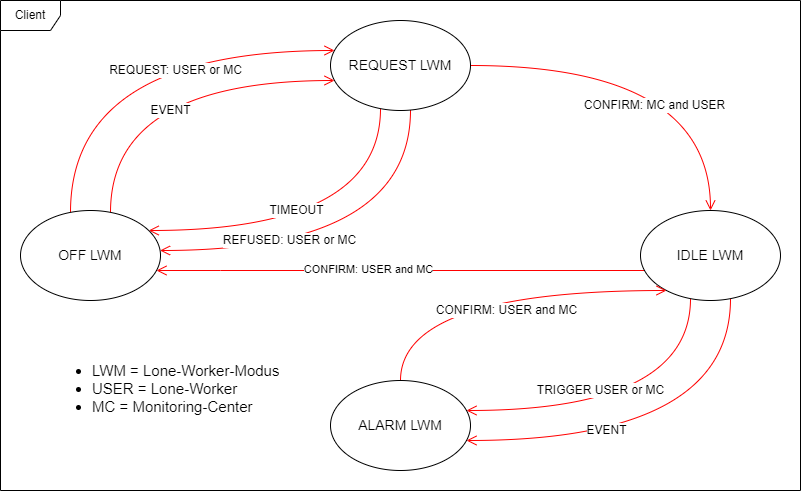

The diagram above was exported from draw.io. Its source (the exported page's mxGraphModel, read from the mxfile embedded in the PNG):
<mxGraphModel dx="1098" dy="828" grid="1" gridSize="10" guides="1" tooltips="1" connect="1" arrows="1" fold="1" page="1" pageScale="1" pageWidth="1100" pageHeight="850" background="none" math="0" shadow="0">
  <root>
    <mxCell id="0" />
    <mxCell id="1" parent="0" />
    <mxCell id="2a3bc250acf0617d-8" value="Client" style="shape=umlFrame;whiteSpace=wrap;rounded=1;shadow=0;comic=0;labelBackgroundColor=none;strokeWidth=1;fontFamily=Helvetica;fontSize=12;align=center;html=1;" parent="1" vertex="1">
      <mxGeometry x="110" y="60" width="800" height="490" as="geometry" />
    </mxCell>
    <mxCell id="5uEvcr0i5Lda5AL0Egb0-31" value="CONFIRM: MC and USER" style="edgeStyle=orthogonalEdgeStyle;shape=connector;curved=1;rounded=1;orthogonalLoop=1;jettySize=auto;html=1;labelBackgroundColor=default;strokeColor=#FF0000;fontFamily=Helvetica;fontSize=12;fontColor=default;startArrow=none;startFill=0;endArrow=open;endFill=0;startSize=8;endSize=8;" parent="1" source="5uEvcr0i5Lda5AL0Egb0-19" target="5uEvcr0i5Lda5AL0Egb0-24" edge="1">
      <mxGeometry x="-0.0464" y="-40" relative="1" as="geometry">
        <Array as="points">
          <mxPoint x="820" y="125" />
        </Array>
        <mxPoint as="offset" />
      </mxGeometry>
    </mxCell>
    <mxCell id="5uEvcr0i5Lda5AL0Egb0-34" value="REFUSED: USER or MC" style="edgeStyle=orthogonalEdgeStyle;shape=connector;curved=1;rounded=1;orthogonalLoop=1;jettySize=auto;html=1;labelBackgroundColor=default;strokeColor=#FF0000;fontFamily=Helvetica;fontSize=12;fontColor=default;startArrow=none;startFill=0;endArrow=open;endFill=0;startSize=8;endSize=8;" parent="1" source="5uEvcr0i5Lda5AL0Egb0-19" target="5uEvcr0i5Lda5AL0Egb0-23" edge="1">
      <mxGeometry x="0.3369" y="-10" relative="1" as="geometry">
        <Array as="points">
          <mxPoint x="520" y="310" />
        </Array>
        <mxPoint as="offset" />
      </mxGeometry>
    </mxCell>
    <mxCell id="5uEvcr0i5Lda5AL0Egb0-35" value="TIMEOUT" style="edgeStyle=orthogonalEdgeStyle;shape=connector;curved=1;rounded=1;orthogonalLoop=1;jettySize=auto;html=1;labelBackgroundColor=default;strokeColor=#FF0000;fontFamily=Helvetica;fontSize=12;fontColor=default;startArrow=none;startFill=0;endArrow=open;endFill=0;startSize=8;endSize=8;" parent="1" source="5uEvcr0i5Lda5AL0Egb0-19" target="5uEvcr0i5Lda5AL0Egb0-23" edge="1">
      <mxGeometry x="0.1665" y="-20" relative="1" as="geometry">
        <Array as="points">
          <mxPoint x="490" y="290" />
        </Array>
        <mxPoint as="offset" />
      </mxGeometry>
    </mxCell>
    <mxCell id="5uEvcr0i5Lda5AL0Egb0-19" value="REQUEST LWM" style="ellipse;whiteSpace=wrap;html=1;glass=0;fontFamily=Helvetica;fontSize=14;fontColor=default;" parent="1" vertex="1">
      <mxGeometry x="440" y="80" width="140" height="90" as="geometry" />
    </mxCell>
    <mxCell id="5uEvcr0i5Lda5AL0Egb0-26" value="EVENT" style="edgeStyle=orthogonalEdgeStyle;shape=connector;curved=1;rounded=1;orthogonalLoop=1;jettySize=auto;html=1;labelBackgroundColor=default;strokeColor=#FF0000;fontFamily=Helvetica;fontSize=12;fontColor=default;startArrow=none;startFill=0;endArrow=open;endFill=0;startSize=8;endSize=8;" parent="1" source="5uEvcr0i5Lda5AL0Egb0-23" target="5uEvcr0i5Lda5AL0Egb0-19" edge="1">
      <mxGeometry x="0.0783" y="-30" relative="1" as="geometry">
        <Array as="points">
          <mxPoint x="220" y="140" />
        </Array>
        <mxPoint as="offset" />
      </mxGeometry>
    </mxCell>
    <mxCell id="5uEvcr0i5Lda5AL0Egb0-29" value="REQUEST: USER or MC" style="edgeStyle=orthogonalEdgeStyle;shape=connector;curved=1;rounded=1;orthogonalLoop=1;jettySize=auto;html=1;labelBackgroundColor=default;strokeColor=#FF0000;fontFamily=Helvetica;fontSize=12;fontColor=default;startArrow=none;startFill=0;endArrow=open;endFill=0;startSize=8;endSize=8;" parent="1" source="5uEvcr0i5Lda5AL0Egb0-23" target="5uEvcr0i5Lda5AL0Egb0-19" edge="1">
      <mxGeometry x="0.2556" y="-20" relative="1" as="geometry">
        <Array as="points">
          <mxPoint x="180" y="110" />
        </Array>
        <mxPoint as="offset" />
      </mxGeometry>
    </mxCell>
    <mxCell id="5uEvcr0i5Lda5AL0Egb0-23" value="OFF LWM" style="ellipse;whiteSpace=wrap;html=1;glass=0;fontFamily=Helvetica;fontSize=14;fontColor=default;" parent="1" vertex="1">
      <mxGeometry x="130" y="270" width="140" height="90" as="geometry" />
    </mxCell>
    <mxCell id="5uEvcr0i5Lda5AL0Egb0-38" value="EVENT" style="edgeStyle=orthogonalEdgeStyle;shape=connector;curved=1;rounded=1;orthogonalLoop=1;jettySize=auto;html=1;labelBackgroundColor=default;strokeColor=#FF0000;fontFamily=Helvetica;fontSize=12;fontColor=default;startArrow=none;startFill=0;endArrow=open;endFill=0;startSize=8;endSize=8;" parent="1" source="5uEvcr0i5Lda5AL0Egb0-24" target="5uEvcr0i5Lda5AL0Egb0-25" edge="1">
      <mxGeometry x="0.3116" y="-10" relative="1" as="geometry">
        <Array as="points">
          <mxPoint x="840" y="500" />
        </Array>
        <mxPoint as="offset" />
      </mxGeometry>
    </mxCell>
    <mxCell id="5uEvcr0i5Lda5AL0Egb0-40" value="TRIGGER USER or MC" style="edgeStyle=orthogonalEdgeStyle;shape=connector;curved=1;rounded=1;orthogonalLoop=1;jettySize=auto;html=1;labelBackgroundColor=default;strokeColor=#FF0000;fontFamily=Helvetica;fontSize=12;fontColor=default;startArrow=none;startFill=0;endArrow=open;endFill=0;startSize=8;endSize=8;" parent="1" source="5uEvcr0i5Lda5AL0Egb0-24" target="5uEvcr0i5Lda5AL0Egb0-25" edge="1">
      <mxGeometry x="0.2021" y="-20" relative="1" as="geometry">
        <Array as="points">
          <mxPoint x="800" y="470" />
        </Array>
        <mxPoint as="offset" />
      </mxGeometry>
    </mxCell>
    <mxCell id="5uEvcr0i5Lda5AL0Egb0-43" style="edgeStyle=orthogonalEdgeStyle;shape=connector;curved=1;rounded=1;orthogonalLoop=1;jettySize=auto;html=1;labelBackgroundColor=default;strokeColor=#FF0000;fontFamily=Helvetica;fontSize=12;fontColor=default;startArrow=none;startFill=0;endArrow=open;endFill=0;startSize=8;endSize=8;" parent="1" source="5uEvcr0i5Lda5AL0Egb0-24" target="5uEvcr0i5Lda5AL0Egb0-23" edge="1">
      <mxGeometry relative="1" as="geometry">
        <Array as="points">
          <mxPoint x="330" y="330" />
          <mxPoint x="330" y="330" />
        </Array>
      </mxGeometry>
    </mxCell>
    <mxCell id="5uEvcr0i5Lda5AL0Egb0-44" value="CONFIRM: USER and MC" style="edgeLabel;html=1;align=center;verticalAlign=middle;resizable=0;points=[];fontSize=11;fontFamily=Helvetica;fontColor=default;" parent="5uEvcr0i5Lda5AL0Egb0-43" vertex="1" connectable="0">
      <mxGeometry x="0.1352" y="-2" relative="1" as="geometry">
        <mxPoint as="offset" />
      </mxGeometry>
    </mxCell>
    <mxCell id="5uEvcr0i5Lda5AL0Egb0-24" value="IDLE LWM" style="ellipse;whiteSpace=wrap;html=1;glass=0;fontFamily=Helvetica;fontSize=14;fontColor=default;" parent="1" vertex="1">
      <mxGeometry x="750" y="270" width="140" height="90" as="geometry" />
    </mxCell>
    <mxCell id="5uEvcr0i5Lda5AL0Egb0-41" value="CONFIRM: USER and MC" style="edgeStyle=orthogonalEdgeStyle;shape=connector;curved=1;rounded=1;orthogonalLoop=1;jettySize=auto;html=1;labelBackgroundColor=default;strokeColor=#FF0000;fontFamily=Helvetica;fontSize=12;fontColor=default;startArrow=none;startFill=0;endArrow=open;endFill=0;startSize=8;endSize=8;" parent="1" source="5uEvcr0i5Lda5AL0Egb0-25" target="5uEvcr0i5Lda5AL0Egb0-24" edge="1">
      <mxGeometry x="0.099" y="-20" relative="1" as="geometry">
        <Array as="points">
          <mxPoint x="510" y="350" />
        </Array>
        <mxPoint as="offset" />
      </mxGeometry>
    </mxCell>
    <mxCell id="5uEvcr0i5Lda5AL0Egb0-25" value="ALARM LWM" style="ellipse;whiteSpace=wrap;html=1;glass=0;fontFamily=Helvetica;fontSize=14;fontColor=default;" parent="1" vertex="1">
      <mxGeometry x="440" y="440" width="140" height="90" as="geometry" />
    </mxCell>
    <mxCell id="5uEvcr0i5Lda5AL0Egb0-49" value="&lt;ul style=&quot;font-size: 15px;&quot;&gt;&lt;li style=&quot;font-size: 15px;&quot;&gt;LWM = Lone-Worker-Modus&lt;/li&gt;&lt;li style=&quot;font-size: 15px;&quot;&gt;USER = Lone-Worker&lt;/li&gt;&lt;li style=&quot;font-size: 15px;&quot;&gt;MC = Monitoring-Center&lt;/li&gt;&lt;/ul&gt;" style="text;strokeColor=none;fillColor=none;html=1;whiteSpace=wrap;verticalAlign=middle;overflow=hidden;fontSize=15;fontFamily=Helvetica;fontColor=default;" parent="1" vertex="1">
      <mxGeometry x="160" y="390" width="240" height="115" as="geometry" />
    </mxCell>
  </root>
</mxGraphModel>